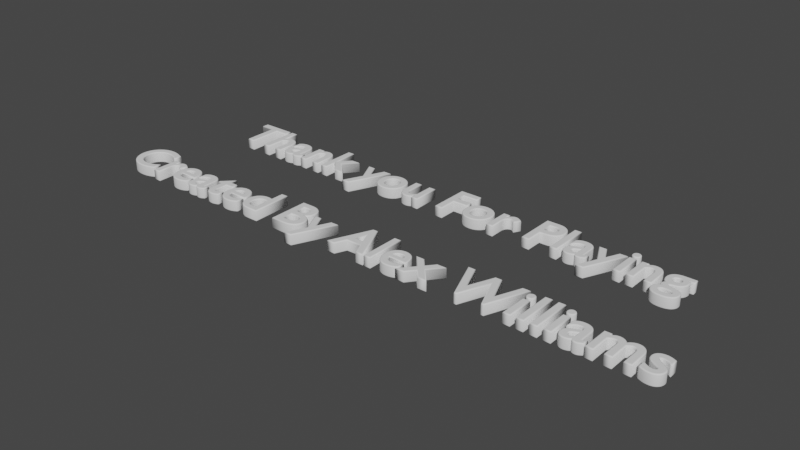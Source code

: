 # Source: ThankYouNote.blend  (saved by Blender 2.90.8; exported with 4.5.12 LTS)
import bpy
from mathutils import Matrix  # noqa: F401  (used for matrix-valued properties, if any)

bpy.ops.wm.read_factory_settings(use_empty=True)
scene = bpy.context.scene
scene.name = 'Scene'

# ---- collections
col_collection = bpy.data.collections.new('Collection'); scene.collection.children.link(col_collection)

# ---- world
world_world = bpy.data.worlds.new('World'); scene.world = world_world
world_world.use_nodes = True; world_world.node_tree.nodes.clear()
_N = world_world.node_tree.nodes; _L = world_world.node_tree.links
n0 = _N.new('ShaderNodeOutputWorld'); n0.name = 'World Output'; n0.location = (300, 300)
n1 = _N.new('ShaderNodeBackground'); n1.name = 'Background'; n1.location = (10, 300)
n1.inputs[0].default_value = (0.05088, 0.05088, 0.05088, 1.0)
_L.new(n1.outputs[0], n0.inputs[0])
n0.is_active_output = True
world_world.color = (0.05088, 0.05088, 0.05088)
world_world.use_sun_shadow = False
world_world.sun_shadow_jitter_overblur = 0.0

# ---- curves / text
txt_text = bpy.data.curves.new('Text', 'FONT')
txt_text.dimensions = '2D'
txt_text.body = 'Thank you For Playing\n\nCreated By Alex Williams'
txt_text.use_path_clamp = True
txt_text.extrude = 0.08
txt_text.bevel_depth = 0.02
txt_text.align_x = 'CENTER'

# ---- objects
ob_text = bpy.data.objects.new('Text', txt_text)

# ---- transforms, parenting, visibility, modifiers, constraints
ob_text.location = (0.0, 0.0, 0.0)
ob_text.lineart.crease_threshold = 0.0

# ---- collection membership
col_collection.objects.link(ob_text)

# ---- scene / render settings (as saved in the file)
scene.frame_start = 1; scene.frame_end = 250; scene.frame_set(1)
scene.render.engine = 'BLENDER_EEVEE_NEXT'
scene.cycles.use_denoising = False
scene.cycles.samples = 128
scene.cycles.sampling_pattern = 'TABULATED_SOBOL'
scene.cycles.use_adaptive_sampling = False
scene.cycles.use_light_tree = False
scene.view_settings.view_transform = 'Filmic'
bpy.context.view_layer.update()

# ---- added for rendering (the .blend has no active camera and no usable light): camera, sun
cam_auto = bpy.data.cameras.new('AutoCamera')
cam_auto.lens = 50.0
cam_auto.sensor_width = 36.0
cam_auto.clip_end = 1000.0
ob_auto_camera = bpy.data.objects.new('AutoCamera', cam_auto)
scene.collection.objects.link(ob_auto_camera)
ob_auto_camera.location = (10.0365, -12.813, 8.02601)
ob_auto_camera.rotation_euler = (1.09748, -7.21219e-08, 0.694738)
scene.camera = ob_auto_camera
light_auto_sun = bpy.data.lights.new('AutoSun', 'SUN')
light_auto_sun.energy = 3.0
light_auto_sun.angle = 0.0523599
ob_auto_sun = bpy.data.objects.new('AutoSun', light_auto_sun)
scene.collection.objects.link(ob_auto_sun)
ob_auto_sun.rotation_euler = (0.872665, 0.174533, 0.523599)
bpy.context.view_layer.update()
